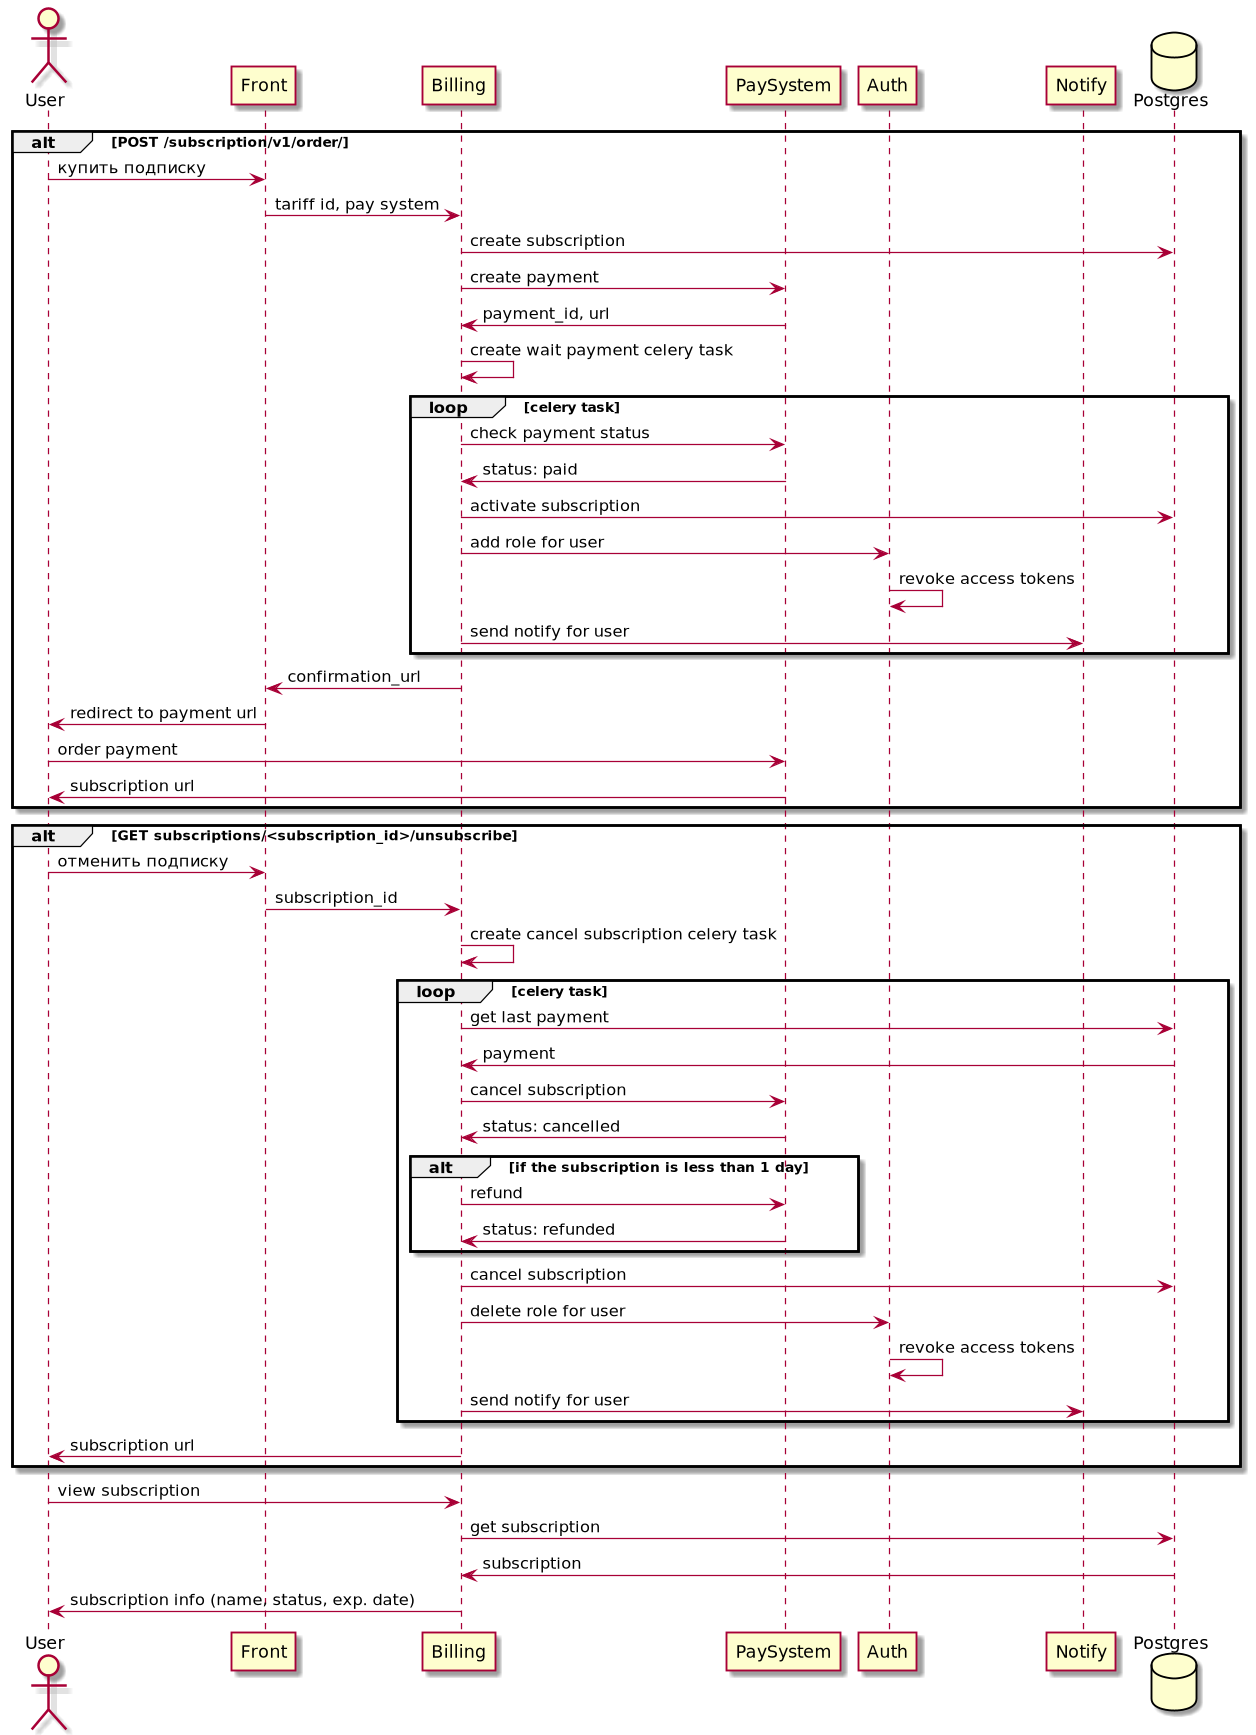

The diagram above was rendered by PlantUML. Its source (embedded in the PNG):
@startuml

actor User
participant Front
participant Billing
participant PaySystem
participant Auth
participant Notify
database Postgres

alt POST /subscription/v1/order/
  User -> Front: купить подписку
  Front -> Billing : tariff id, pay system
  Billing -> Postgres: create subscription
  Billing -> PaySystem : create payment
  PaySystem -> Billing: payment_id, url
  Billing -> Billing: create wait payment celery task
  
  loop celery task
  Billing -> PaySystem: check payment status
  PaySystem -> Billing: status: paid
  Billing -> Postgres: activate subscription
  Billing -> Auth: add role for user
  Auth -> Auth: revoke access tokens
  Billing -> Notify: send notify for user
  end
  
  Billing -> Front: confirmation_url
  Front -> User: redirect to payment url
  User -> PaySystem: order payment
  PaySystem -> User: subscription url
end

alt GET subscriptions/<subscription_id>/unsubscribe
  User -> Front: отменить подписку
  Front -> Billing : subscription_id
  Billing -> Billing: create cancel subscription celery task

  loop celery task
  Billing -> Postgres: get last payment
  Postgres -> Billing: payment
  Billing -> PaySystem: cancel subscription
  PaySystem -> Billing: status: cancelled
  alt if the subscription is less than 1 day
  Billing -> PaySystem: refund
  PaySystem -> Billing: status: refunded
  end
  Billing -> Postgres: cancel subscription
  Billing -> Auth: delete role for user
  Auth -> Auth: revoke access tokens
  Billing -> Notify: send notify for user
  end
  Billing -> User: subscription url
end
  User -> Billing: view subscription
  Billing -> Postgres: get subscription
  Postgres -> Billing: subscription
  Billing -> User: subscription info (name, status, exp. date)

@enduml